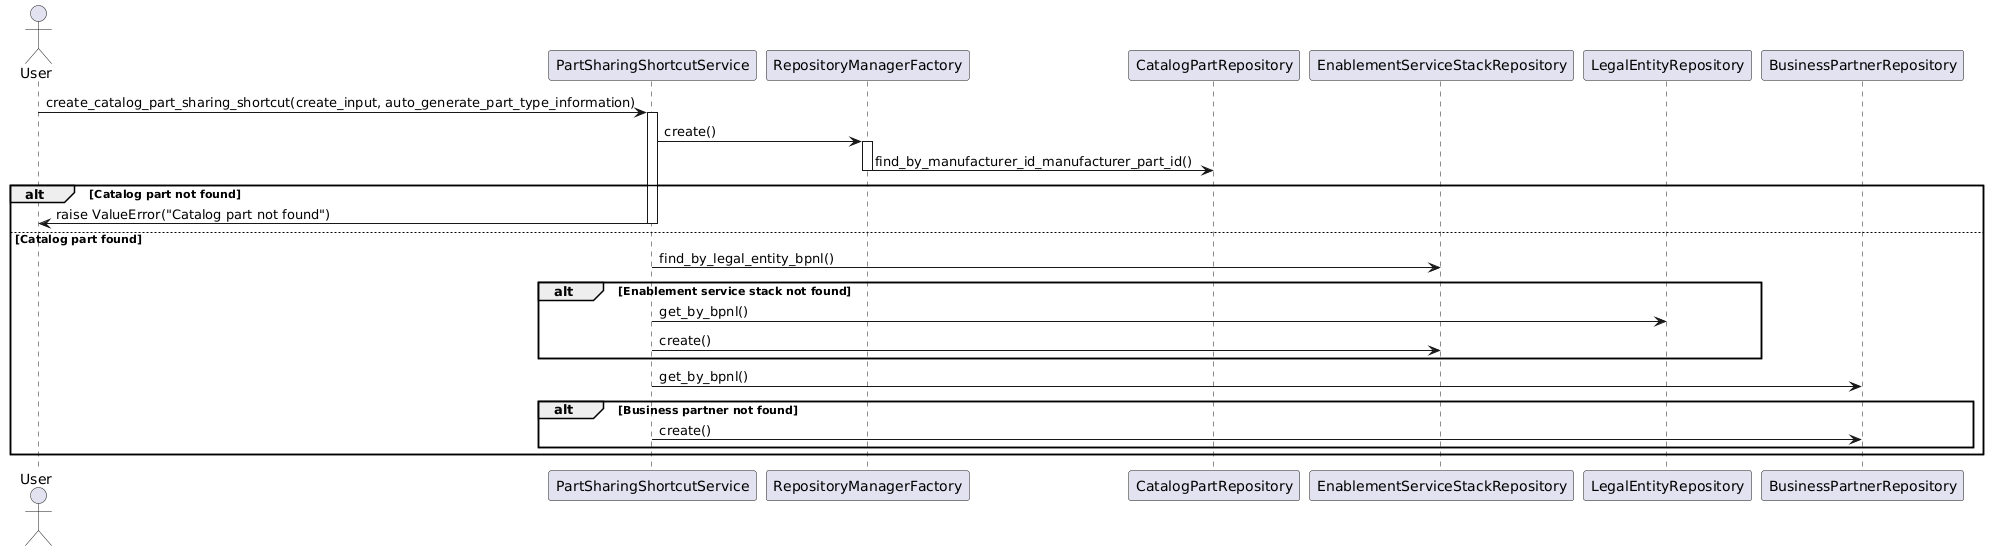

The diagram above was rendered by PlantUML. Its source (embedded in the PNG):
@startuml
actor User
participant PartSharingShortcutService
participant RepositoryManagerFactory
participant CatalogPartRepository
participant EnablementServiceStackRepository
participant LegalEntityRepository
participant BusinessPartnerRepository


User -> PartSharingShortcutService: create_catalog_part_sharing_shortcut(create_input, auto_generate_part_type_information)

activate PartSharingShortcutService
PartSharingShortcutService -> RepositoryManagerFactory: create()
activate RepositoryManagerFactory
RepositoryManagerFactory -> CatalogPartRepository: find_by_manufacturer_id_manufacturer_part_id()
deactivate RepositoryManagerFactory
alt Catalog part not found
    PartSharingShortcutService -> User: raise ValueError("Catalog part not found")
    deactivate PartSharingShortcutService
else Catalog part found
    PartSharingShortcutService -> EnablementServiceStackRepository: find_by_legal_entity_bpnl()
    alt Enablement service stack not found
        PartSharingShortcutService -> LegalEntityRepository: get_by_bpnl()
        PartSharingShortcutService -> EnablementServiceStackRepository: create()
    end
    PartSharingShortcutService -> BusinessPartnerRepository: get_by_bpnl()
    alt Business partner not found
        PartSharingShortcutService -> BusinessPartnerRepository: create()
    end
end
deactivate PartSharingShortcutService
@enduml